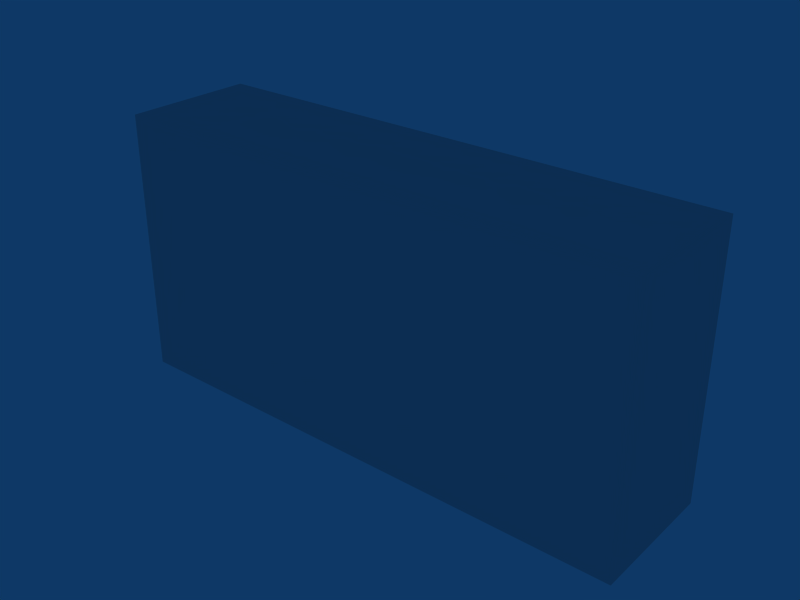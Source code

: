 # Source: DebrisBrick1.blend  (saved by Blender 2.48.1; exported with 4.5.12 LTS)
import bpy
from mathutils import Matrix  # noqa: F401  (used for matrix-valued properties, if any)

bpy.ops.wm.read_factory_settings(use_empty=True)
scene = bpy.context.scene
scene.name = 'Scene'

# ---- collections
col_collection_1 = bpy.data.collections.new('Collection 1'); scene.collection.children.link(col_collection_1)

# ---- materials (node trees are filled in below, after node groups)
mat_brickdebris1 = bpy.data.materials.new('BrickDebris1')
mat_brickdebris1.alpha_threshold = 0.0
mat_brickdebris1.roughness = 0.5
mat_brickdebris1.line_color = (0.0, 0.0, 0.0, 1.0)

# ---- material node trees

# ---- world
world_world = bpy.data.worlds.new('World'); scene.world = world_world
world_world.color = (0.05656, 0.2208, 0.4)
world_world.use_sun_shadow = False
world_world.sun_shadow_jitter_overblur = 0.0
world_world.cycles.sampling_method = 'MANUAL'
world_world.cycles.sample_map_resolution = 256

# ---- meshes
me_cube_001 = bpy.data.meshes.new('Cube.001')
me_cube_001.from_pydata([(0.2, 0.05, -0.1), (0.2, -0.05, -0.1), (-0.2, -0.05, -0.1), (-0.2, 0.05, -0.1), (0.2, 0.05, 0.1), (0.2, -0.05, 0.1), (-0.2, -0.05, 0.1), (-0.2, 0.05, 0.1)], [], [(0, 1, 2, 3), (4, 7, 6, 5), (0, 4, 5, 1), (1, 5, 6, 2), (2, 6, 7, 3), (4, 0, 3, 7)])
_uv = me_cube_001.uv_layers.new(name='Brick1')
_uv.uv.foreach_set('vector', [0.75, 0.0002574, 0.75, 0.1253, 0.25, 0.1251, 0.25, 8.564e-05, 0.7498, 0.5002, 0.2499, 0.5001, 0.2499, 0.3751, 0.7499, 0.3752, 0.75, 0.0002574, 1.0, 0.0003437, 1.0, 0.1253, 0.75, 0.1253, 0.75, 0.1253, 0.7499, 0.3752, 0.2499, 0.3751, 0.25, 0.1251, 0.25, 0.1251, 0.0, 0.125, 4.272e-05, 0.0, 0.25, 8.564e-05, 0.7498, 0.5002, 0.7498, 0.7502, 0.2498, 0.7501, 0.2499, 0.5001])
me_cube_001.materials.append(mat_brickdebris1)
me_cube_001.use_remesh_preserve_volume = False
me_cube_001.use_remesh_preserve_attributes = False
me_cube_001.use_mirror_vertex_groups = False
me_cube_001.update()

# ---- objects
ob_brick1 = bpy.data.objects.new('Brick1', me_cube_001)

# ---- transforms, parenting, visibility, modifiers, constraints
ob_brick1.location = (0.0, 0.0, 0.0)
ob_brick1.lock_rotations_4d = False
ob_brick1.empty_display_type = 'ARROWS'
ob_brick1.lineart.crease_threshold = 0.0

# ---- collection membership
col_collection_1.objects.link(ob_brick1)

# ---- scene / render settings (as saved in the file)
scene.frame_start = 1; scene.frame_end = 250; scene.frame_set(1)
scene.render.engine = 'BLENDER_EEVEE_NEXT'
scene.render.image_settings.file_format = 'JPEG'
scene.render.image_settings.color_mode = 'RGB'
scene.render.image_settings.compression = 90
scene.render.resolution_x = 800
scene.render.resolution_y = 600
scene.render.pixel_aspect_x = 100.0
scene.render.pixel_aspect_y = 100.0
scene.render.fps = 25
scene.render.dither_intensity = 0.0
scene.render.use_compositing = False
scene.render.use_sequencer = False
scene.render.bake_margin = 2
scene.render.bake_bias = 0.0
scene.render.use_stamp_time = False
scene.render.use_stamp_date = False
scene.render.use_stamp_frame = False
scene.render.use_stamp_camera = False
scene.render.use_stamp_scene = False
scene.render.use_stamp_filename = False
scene.render.use_stamp_render_time = False
scene.render.stamp_font_size = 0
scene.cycles.use_denoising = False
scene.cycles.samples = 10
scene.cycles.sampling_pattern = 'TABULATED_SOBOL'
scene.cycles.light_sampling_threshold = 0.0
scene.cycles.use_adaptive_sampling = False
scene.cycles.use_light_tree = False
scene.cycles.blur_glossy = 0.0
scene.cycles.volume_bounces = 1
scene.cycles.pixel_filter_type = 'GAUSSIAN'
scene.cycles.sample_clamp_indirect = 0.0
scene.view_settings.view_transform = 'Raw'
bpy.context.view_layer.update()

# ---- added for rendering (the .blend has no active camera): camera
cam_auto = bpy.data.cameras.new('AutoCamera')
cam_auto.lens = 50.0
cam_auto.sensor_width = 36.0
cam_auto.clip_end = 1000.0
ob_auto_camera = bpy.data.objects.new('AutoCamera', cam_auto)
scene.collection.objects.link(ob_auto_camera)
ob_auto_camera.location = (0.423991, -0.50879, 0.339193)
ob_auto_camera.rotation_euler = (1.09748, -7.21219e-08, 0.694738)
scene.camera = ob_auto_camera
bpy.context.view_layer.update()
